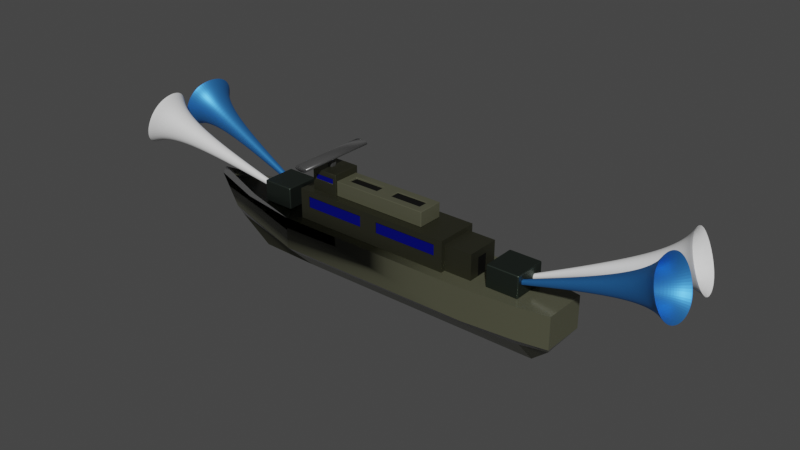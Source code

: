 # Source: barco2x1A.blend  (saved by Blender 3.5.10; exported with 4.5.12 LTS)
import bpy
from mathutils import Matrix  # noqa: F401  (used for matrix-valued properties, if any)

bpy.ops.wm.read_factory_settings(use_empty=True)
scene = bpy.context.scene
scene.name = 'Scene'

# ---- collections
col_collection = bpy.data.collections.new('Collection'); scene.collection.children.link(col_collection)

# ---- materials (node trees are filled in below, after node groups)
mat_ajj_001 = bpy.data.materials.new('AJJ.001')
mat_ajj_001.use_transparent_shadow = False
mat_la_franja = bpy.data.materials.new('la franja')
mat_la_franja.use_transparent_shadow = False
mat_cajas_de_misil = bpy.data.materials.new('cajas de misil')
mat_cajas_de_misil.use_transparent_shadow = False
mat_ajj = bpy.data.materials.new('AJJ')
mat_ajj.use_transparent_shadow = False
mat_celeste = bpy.data.materials.new('CELESTE')
mat_celeste.use_transparent_shadow = False
mat_puerta = bpy.data.materials.new('puerta')
mat_puerta.use_transparent_shadow = False
mat_techo = bpy.data.materials.new('TECHO')
mat_techo.use_transparent_shadow = False
mat_material_001 = bpy.data.materials.new('Material.001')
mat_material_001.use_transparent_shadow = False

# ---- node groups
ng_auto_smooth = bpy.data.node_groups.new('Auto Smooth', 'GeometryNodeTree')
_s = ng_auto_smooth.interface.new_socket(name='Geometry', in_out='OUTPUT', socket_type='NodeSocketGeometry')
_s = ng_auto_smooth.interface.new_socket(name='Geometry', in_out='INPUT', socket_type='NodeSocketGeometry')
_s = ng_auto_smooth.interface.new_socket(name='Angle', in_out='INPUT', socket_type='NodeSocketFloat')
_s.subtype = 'ANGLE'
_s.min_value = 0.0
_s.max_value = 3.142
ng_auto_smooth.is_modifier = True
_N = ng_auto_smooth.nodes; _L = ng_auto_smooth.links
n0 = _N.new('NodeGroupOutput'); n0.name = 'Group Output'; n0.location = (480, -100)
n1 = _N.new('NodeGroupInput'); n1.name = 'Group Input'; n1.location = (-420, -300)
n2 = _N.new('NodeGroupInput'); n2.name = 'Group Input.001'; n2.location = (-60, -100)
n3 = _N.new('GeometryNodeSetShadeSmooth'); n3.name = 'Set Shade Smooth'; n3.location = (120, -100)
n3.domain = 'EDGE'
n4 = _N.new('GeometryNodeSetShadeSmooth'); n4.name = 'Set Shade Smooth.001'; n4.location = (300, -100)
n5 = _N.new('GeometryNodeInputMeshEdgeAngle'); n5.name = 'Edge Angle'; n5.location = (-420, -220)
n6 = _N.new('GeometryNodeInputEdgeSmooth'); n6.name = 'Is Edge Smooth'; n6.location = (-60, -160)
n7 = _N.new('GeometryNodeInputShadeSmooth'); n7.name = 'Is Face Smooth'; n7.location = (-240, -340)
n8 = _N.new('FunctionNodeBooleanMath'); n8.name = 'Boolean Math'; n8.location = (-60, -220)
n9 = _N.new('FunctionNodeCompare'); n9.name = 'Compare'; n9.location = (-240, -180)
n9.operation = 'LESS_EQUAL'
_L.new(n5.outputs[0], n9.inputs[0])
_L.new(n4.outputs[0], n0.inputs[0])
_L.new(n1.outputs[1], n9.inputs[1])
_L.new(n9.outputs[0], n8.inputs[0])
_L.new(n7.outputs[0], n8.inputs[1])
_L.new(n2.outputs[0], n3.inputs[0])
_L.new(n6.outputs[0], n3.inputs[1])
_L.new(n3.outputs[0], n4.inputs[0])
_L.new(n8.outputs[0], n3.inputs[2])
n0.is_active_output = True

# ---- material node trees
mat_ajj_001.use_nodes = True; mat_ajj_001.node_tree.nodes.clear()
_N = mat_ajj_001.node_tree.nodes; _L = mat_ajj_001.node_tree.links
n0 = _N.new('ShaderNodeBsdfPrincipled'); n0.name = 'BSDF Principista'; n0.location = (10, 300)
n0.distribution = 'GGX'
n0.subsurface_method = 'RANDOM_WALK_SKIN'
n0.inputs[0].default_value = (0.1119, 0.113, 0.07441, 1.0)
n0.inputs[1].default_value = 0.3228
n0.inputs[2].default_value = 0.2008
n0.inputs[3].default_value = 1.45
n0.inputs[13].default_value = 0.2205
n0.inputs[27].default_value = (0.0, 0.0, 0.0, 1.0)
n0.inputs[28].default_value = 1.0
n1 = _N.new('ShaderNodeOutputMaterial'); n1.name = 'Material'; n1.location = (300, 300)
_L.new(n0.outputs[0], n1.inputs[0])
n1.is_active_output = True
mat_la_franja.use_nodes = True; mat_la_franja.node_tree.nodes.clear()
_N = mat_la_franja.node_tree.nodes; _L = mat_la_franja.node_tree.links
n0 = _N.new('ShaderNodeBsdfPrincipled'); n0.name = 'BSDF Principista'; n0.location = (10, 300)
n0.distribution = 'GGX'
n0.subsurface_method = 'RANDOM_WALK_SKIN'
n0.inputs[0].default_value = (0.1149, 0.1149, 0.1149, 1.0)
n0.inputs[1].default_value = 0.07874
n0.inputs[2].default_value = 0.2953
n0.inputs[3].default_value = 1.45
n0.inputs[12].default_value = 0.2441
n0.inputs[13].default_value = 0.2717
n0.inputs[18].default_value = 0.5354
n0.inputs[19].default_value = 0.1063
n0.inputs[24].default_value = 0.03307
n0.inputs[27].default_value = (0.0, 0.0, 0.0, 1.0)
n0.inputs[28].default_value = 1.0
n1 = _N.new('ShaderNodeOutputMaterial'); n1.name = 'Material'; n1.location = (300, 300)
_L.new(n0.outputs[0], n1.inputs[0])
n1.is_active_output = True
mat_cajas_de_misil.use_nodes = True; mat_cajas_de_misil.node_tree.nodes.clear()
_N = mat_cajas_de_misil.node_tree.nodes; _L = mat_cajas_de_misil.node_tree.links
n0 = _N.new('ShaderNodeBsdfPrincipled'); n0.name = 'BSDF Principista'; n0.location = (10, 300)
n0.distribution = 'GGX'
n0.subsurface_method = 'RANDOM_WALK_SKIN'
n0.inputs[0].default_value = (0.07628, 0.09798, 0.08175, 1.0)
n0.inputs[1].default_value = 1.0
n0.inputs[3].default_value = 1.45
n0.inputs[13].default_value = 0.5787
n0.inputs[27].default_value = (0.0, 0.0, 0.0, 1.0)
n0.inputs[28].default_value = 1.0
n1 = _N.new('ShaderNodeOutputMaterial'); n1.name = 'Material'; n1.location = (300, 300)
_L.new(n0.outputs[0], n1.inputs[0])
n1.is_active_output = True
mat_ajj.use_nodes = True; mat_ajj.node_tree.nodes.clear()
_N = mat_ajj.node_tree.nodes; _L = mat_ajj.node_tree.links
n0 = _N.new('ShaderNodeBsdfPrincipled'); n0.name = 'BSDF Principista'; n0.location = (10, 300)
n0.distribution = 'GGX'
n0.subsurface_method = 'RANDOM_WALK_SKIN'
n0.inputs[0].default_value = (0.1119, 0.113, 0.07441, 1.0)
n0.inputs[1].default_value = 0.9528
n0.inputs[3].default_value = 1.45
n0.inputs[27].default_value = (0.0, 0.0, 0.0, 1.0)
n0.inputs[28].default_value = 1.0
n1 = _N.new('ShaderNodeOutputMaterial'); n1.name = 'Material'; n1.location = (300, 300)
_L.new(n0.outputs[0], n1.inputs[0])
n1.is_active_output = True
mat_celeste.use_nodes = True; mat_celeste.node_tree.nodes.clear()
_N = mat_celeste.node_tree.nodes; _L = mat_celeste.node_tree.links
n0 = _N.new('ShaderNodeBsdfPrincipled'); n0.name = 'BSDF Principista'; n0.location = (10, 300)
n0.distribution = 'GGX'
n0.subsurface_method = 'RANDOM_WALK_SKIN'
n0.inputs[0].default_value = (0.0002903, 0.002091, 0.1473, 1.0)
n0.inputs[1].default_value = 0.0315
n0.inputs[2].default_value = 0.0
n0.inputs[3].default_value = 1.45
n0.inputs[13].default_value = 0.2717
n0.inputs[27].default_value = (0.0, 0.0, 0.0, 1.0)
n0.inputs[28].default_value = 1.0
n1 = _N.new('ShaderNodeOutputMaterial'); n1.name = 'Material'; n1.location = (300, 300)
_L.new(n0.outputs[0], n1.inputs[0])
n1.is_active_output = True
mat_puerta.use_nodes = True; mat_puerta.node_tree.nodes.clear()
_N = mat_puerta.node_tree.nodes; _L = mat_puerta.node_tree.links
n0 = _N.new('ShaderNodeOutputMaterial'); n0.name = 'Material'; n0.location = (300, 300)
n1 = _N.new('ShaderNodeBsdfPrincipled'); n1.name = 'BSDF Principista'; n1.location = (10, 300)
n1.distribution = 'GGX'
n1.subsurface_method = 'RANDOM_WALK_SKIN'
n1.inputs[0].default_value = (0.009018, 0.008611, 0.007941, 0.8984)
n1.inputs[1].default_value = 0.685
n1.inputs[3].default_value = 1.45
n1.inputs[27].default_value = (0.0, 0.0, 0.0, 1.0)
n1.inputs[28].default_value = 1.0
_L.new(n1.outputs[0], n0.inputs[0])
n0.is_active_output = True
mat_techo.use_nodes = True; mat_techo.node_tree.nodes.clear()
_N = mat_techo.node_tree.nodes; _L = mat_techo.node_tree.links
n0 = _N.new('ShaderNodeBsdfPrincipled'); n0.name = 'BSDF Principista'; n0.location = (10, 300)
n0.distribution = 'GGX'
n0.subsurface_method = 'RANDOM_WALK_SKIN'
n0.inputs[0].default_value = (0.0, 0.0, 0.0, 1.0)
n0.inputs[3].default_value = 1.45
n0.inputs[27].default_value = (0.0, 0.0, 0.0, 1.0)
n0.inputs[28].default_value = 1.0
n1 = _N.new('ShaderNodeOutputMaterial'); n1.name = 'Material'; n1.location = (300, 300)
_L.new(n0.outputs[0], n1.inputs[0])
n1.is_active_output = True
mat_material_001.use_nodes = True; mat_material_001.node_tree.nodes.clear()
_N = mat_material_001.node_tree.nodes; _L = mat_material_001.node_tree.links
n0 = _N.new('ShaderNodeOutputMaterial'); n0.name = 'Material Output'; n0.location = (300, 300)
n1 = _N.new('ShaderNodeBsdfPrincipled'); n1.name = 'Principled BSDF'; n1.location = (10, 300)
n1.distribution = 'GGX'
n1.subsurface_method = 'RANDOM_WALK_SKIN'
n1.inputs[0].default_value = (0.05127, 0.2874, 0.7991, 1.0)
n1.inputs[1].default_value = 0.7825
n1.inputs[3].default_value = 1.45
n1.inputs[27].default_value = (0.0, 0.0, 0.0, 1.0)
n1.inputs[28].default_value = 1.0
_L.new(n1.outputs[0], n0.inputs[0])
n0.is_active_output = True

# ---- world
world_world = bpy.data.worlds.new('World'); scene.world = world_world
world_world.use_nodes = True; world_world.node_tree.nodes.clear()
_N = world_world.node_tree.nodes; _L = world_world.node_tree.links
n0 = _N.new('ShaderNodeOutputWorld'); n0.name = 'World Output'; n0.location = (300, 300)
n1 = _N.new('ShaderNodeBackground'); n1.name = 'Background'; n1.location = (10, 300)
n1.inputs[0].default_value = (0.05088, 0.05088, 0.05088, 1.0)
_L.new(n1.outputs[0], n0.inputs[0])
n0.is_active_output = True
world_world.color = (0.05088, 0.05088, 0.05088)
world_world.use_sun_shadow = False
world_world.sun_shadow_jitter_overblur = 0.0

# ---- meshes
me_cubo = bpy.data.meshes.new('Cubo')
me_cubo.from_pydata([(-2.45, -0.4017, -0.53), (-3.517, -0.4017, 0.5574), (3.407, -0.4017, -0.3251), (3.635, -0.7896, 0.5574), (3.635, -0.01367, 0.5574), (-3.196, -0.4017, 0.0), (3.635, -0.0151, 0.0), (3.635, -0.7882, 0.0), (-1.381, 0.1584, 0.5579), (-1.38, -0.4017, -0.5574), (-1.38, -0.9591, 0.5574), (-1.38, -0.9591, 0.0), (-1.38, 0.1557, 0.0), (2.208, 0.1557, 0.5574), (2.208, -0.4017, -0.5574), (2.208, 0.1557, 0.0), (2.208, -0.9591, 0.5574), (2.208, -0.9591, 0.0), (3.124, 0.07327, 0.5574), (3.124, -0.4017, -0.5574), (3.124, 0.07327, 0.0), (3.124, -0.8766, 0.5574), (3.124, -0.8766, 0.0), (-3.425, -0.4018, 0.7018), (-2.449, -0.7774, 0.5574), (-2.449, -0.02455, 0.5576), (-2.321, -0.7696, 0.6296), (-2.321, -0.02707, 0.6298), (3.585, -0.0992, -0.07073), (3.585, -0.7041, -0.07073), (-3.042, -0.4017, -0.1213), (-1.38, 0.03448, -0.1213), (-1.38, -0.8378, -0.1213), (2.208, -0.8378, -0.1213), (2.208, 0.03448, -0.1213), (3.124, -0.7732, -0.1213), (3.124, -0.03006, -0.1213)], [], [(20, 18, 4, 6), (6, 4, 3, 7), (11, 10, 24, 1, 5), (8, 25, 1, 24, 10), (32, 11, 5, 30), (28, 6, 7, 29), (36, 20, 6, 28), (30, 5, 12, 31), (33, 17, 11, 32), (13, 8, 10, 16), (17, 16, 10, 11), (5, 1, 25, 8, 12), (22, 21, 16, 17), (18, 13, 16, 21), (35, 22, 17, 33), (31, 12, 15, 34), (12, 8, 13, 15), (29, 7, 22, 35), (4, 18, 21, 3), (7, 3, 21, 22), (34, 15, 20, 36), (15, 13, 18, 20), (8, 25, 1, 23, 27), (10, 24, 1, 23, 26), (14, 34, 36, 19), (2, 29, 35, 19), (9, 31, 34, 14), (19, 35, 33, 14), (14, 33, 32, 9), (0, 30, 31, 9), (19, 36, 28, 2), (2, 28, 29), (9, 32, 30, 0)])
me_cubo.polygons.foreach_set('use_smooth', [True] * 33)
me_cubo.polygons.foreach_set('material_index', [0, 0, 0, 0, 1, 1, 1, 1, 1, 0, 0, 0, 0, 0, 1, 1, 0, 1, 0, 0, 1, 0, 1, 1, 0, 0, 0, 0, 0, 0, 0, 0, 0])
_uv = me_cubo.uv_layers.new(name='MapaUV')
_uv.uv.foreach_set('vector', [0.5, 0.4822, 0.625, 0.4822, 0.625, 0.5, 0.5, 0.5, 0.5, 0.5, 0.625, 0.5, 0.625, 0.75, 0.5, 0.75, 0.5, 0.9253, 0.625, 0.9253, 0.625, 0.9627, 0.625, 1.0, 0.5, 1.0, 0.8003, 0.5, 0.8377, 0.625, 0.875, 0.75, 0.8377, 0.75, 0.8003, 0.75, 0.4728, 0.9253, 0.5, 0.9253, 0.5, 1.0, 0.4728, 1.0, 0.4728, 0.5, 0.5, 0.5, 0.5, 0.75, 0.4728, 0.6956, 0.4728, 0.4822, 0.5, 0.4822, 0.5, 0.5, 0.4728, 0.5, 0.4728, 0.25, 0.5, 0.25, 0.5, 0.3247, 0.4728, 0.3247, 0.4728, 0.7999, 0.5, 0.7999, 0.5, 0.9253, 0.4728, 0.9253, 0.6749, 0.5, 0.8003, 0.5, 0.8003, 0.75, 0.6749, 0.75, 0.5, 0.7999, 0.625, 0.7999, 0.625, 0.9253, 0.5, 0.9253, 0.5, 0.25, 0.625, 0.25, 0.625, 0.2873, 0.625, 0.3247, 0.5, 0.3247, 0.5, 0.7678, 0.625, 0.7678, 0.625, 0.7999, 0.5, 0.7999, 0.6428, 0.5, 0.6749, 0.5, 0.6749, 0.75, 0.6428, 0.75, 0.4728, 0.7678, 0.5, 0.7678, 0.5, 0.7999, 0.4728, 0.7999, 0.4728, 0.3247, 0.5, 0.3247, 0.5, 0.4501, 0.4728, 0.4501, 0.5, 0.3247, 0.625, 0.3247, 0.625, 0.4501, 0.5, 0.4501, 0.4728, 0.75, 0.5, 0.75, 0.5, 0.7678, 0.4728, 0.7678, 0.625, 0.5, 0.6428, 0.5, 0.6428, 0.75, 0.625, 0.75, 0.5, 0.75, 0.625, 0.75, 0.625, 0.7678, 0.5, 0.7678, 0.4728, 0.4501, 0.5, 0.4501, 0.5, 0.4822, 0.4728, 0.4822, 0.5, 0.4501, 0.625, 0.4501, 0.625, 0.4822, 0.5, 0.4822, 0.8003, 0.5, 0.8377, 0.625, 0.875, 0.75, 0.875, 0.75, 0.8377, 0.625, 0.625, 0.9253, 0.625, 0.9627, 0.625, 1.0, 0.625, 1.0, 0.625, 0.9627, 0.375, 0.4501, 0.4728, 0.4501, 0.4728, 0.4822, 0.375, 0.4822, 0.375, 0.75, 0.4728, 0.75, 0.4728, 0.7678, 0.375, 0.7678, 0.375, 0.3247, 0.4728, 0.3247, 0.4728, 0.4501, 0.375, 0.4501, 0.375, 0.7678, 0.4728, 0.7678, 0.4728, 0.7999, 0.375, 0.7999, 0.375, 0.7999, 0.4728, 0.7999, 0.4728, 0.9253, 0.375, 0.9253, 0.375, 0.25, 0.4728, 0.25, 0.4728, 0.3247, 0.375, 0.3247, 0.375, 0.4822, 0.4728, 0.4822, 0.4728, 0.5, 0.375, 0.5, 0.375, 0.5, 0.4728, 0.5, 0.4728, 0.6956, 0.375, 0.9253, 0.4728, 0.9253, 0.4728, 1.0, 0.375, 1.0])
me_cubo.materials.append(mat_ajj_001)
me_cubo.materials.append(mat_la_franja)
me_cubo.update()
me_cubo_001 = bpy.data.meshes.new('Cubo.001')
me_cubo_001.from_pydata([(-2.1, -0.7022, 0.5577), (-2.1, -0.7022, 0.9391), (-2.1, -0.09992, 0.5577), (-2.1, -0.09992, 0.9391), (-1.532, -0.7022, 0.5577), (-1.532, -0.7022, 0.9391), (-1.532, -0.09992, 0.5577), (-1.532, -0.09992, 0.9391)], [], [(0, 1, 3, 2), (2, 3, 7, 6), (6, 7, 5, 4), (4, 5, 1, 0), (2, 6, 4, 0), (7, 3, 1, 5)])
me_cubo_001.polygons.foreach_set('use_smooth', [True] * 6)
_uv = me_cubo_001.uv_layers.new(name='MapaUV')
_uv.uv.foreach_set('vector', [0.375, 0.0, 0.625, 0.0, 0.625, 0.25, 0.375, 0.25, 0.375, 0.25, 0.625, 0.25, 0.625, 0.5, 0.375, 0.5, 0.375, 0.5, 0.625, 0.5, 0.625, 0.75, 0.375, 0.75, 0.375, 0.75, 0.625, 0.75, 0.625, 1.0, 0.375, 1.0, 0.125, 0.5, 0.375, 0.5, 0.375, 0.75, 0.125, 0.75, 0.625, 0.5, 0.875, 0.5, 0.875, 0.75, 0.625, 0.75])
me_cubo_001.materials.append(mat_cajas_de_misil)
me_cubo_001.update()
me_cubo_002 = bpy.data.meshes.new('Cubo.002')
me_cubo_002.from_pydata([(1.881, -0.7033, 0.557), (1.881, -0.7033, 1.003), (1.881, -0.1116, 0.557), (1.881, -0.1116, 1.003), (-0.8342, -0.0282, 0.7883), (-0.8342, -0.7867, 0.7883), (-0.8342, -0.7867, 0.9873), (-0.8342, -0.0282, 0.9873), (1.732, -0.0282, 0.9839), (1.732, -0.0282, 0.7887), (1.732, -0.7867, 0.7887), (1.732, -0.7867, 0.9839), (2.363, -0.3354, 0.8627), (2.363, -0.3354, 0.5571), (2.363, -0.4563, 0.5549), (2.363, -0.4795, 0.8627), (2.363, -0.3166, 0.8806), (2.363, -0.3166, 0.5601), (2.363, -0.5216, 0.5601), (2.363, -0.5216, 0.8806), (2.355, -0.3354, 0.8627), (2.355, -0.3354, 0.5571), (2.355, -0.4563, 0.5549), (2.355, -0.4795, 0.8627), (0.2696, -0.0282, 0.7883), (0.2696, -0.0282, 0.9873), (0.2696, -0.7867, 0.7883), (0.2696, -0.7867, 0.9873), (-1.0, -0.7867, 0.5577), (-1.0, -0.7867, 1.088), (0.5841, -0.0282, 0.7887), (-1.0, -0.0282, 0.5577), (0.5841, -0.7867, 0.9839), (-1.0, -0.0282, 1.088), (0.5841, -0.0282, 0.9839), (0.5841, -0.7867, 0.7887), (0.4354, -0.0282, 1.088), (1.881, -0.0282, 1.088), (1.881, -0.0282, 0.5577), (1.881, -0.7867, 1.088), (1.881, -0.7867, 0.5577), (0.4354, -0.7867, 0.5577), (0.4354, -0.0282, 0.5577), (0.4354, -0.7867, 1.088), (0.2696, -0.04625, 0.7883), (-0.8342, -0.04625, 0.7883), (-0.8342, -0.04625, 0.9873), (0.2696, -0.04625, 0.9873), (0.5841, -0.04625, 0.9839), (1.732, -0.04625, 0.9839), (1.732, -0.04625, 0.7887), (0.5841, -0.04625, 0.7887), (-0.8342, -0.7676, 0.7883), (-0.8342, -0.7676, 0.9873), (0.2696, -0.7676, 0.9873), (0.2696, -0.7676, 0.7883), (1.732, -0.7676, 0.9839), (1.732, -0.7676, 0.7887), (0.5841, -0.7676, 0.7887), (0.5841, -0.7676, 0.9839), (2.363, -0.1116, 1.003), (2.363, -0.1116, 0.557), (2.363, -0.7033, 0.557), (2.363, -0.7033, 1.003), (2.353, -0.3166, 0.8806), (2.353, -0.3166, 0.5601), (2.353, -0.5216, 0.5601), (2.353, -0.5216, 0.8806)], [(13, 21), (22, 14), (15, 23), (20, 12)], [(34, 8, 49, 48), (1, 0, 62, 63), (5, 26, 55, 52), (42, 38, 40, 41), (36, 33, 29, 43), (29, 33, 31, 28), (38, 37, 39, 40), (0, 2, 61, 62), (3, 1, 63, 60), (2, 3, 60, 61), (19, 18, 66, 67), (37, 36, 43, 39), (31, 42, 41, 28), (10, 11, 56, 57), (25, 24, 44, 47), (5, 6, 29, 28), (4, 24, 42, 31), (6, 27, 43, 29), (7, 4, 31, 33), (25, 7, 33, 36), (26, 5, 28, 41), (27, 26, 41, 43), (24, 25, 36, 42), (8, 34, 36, 37), (9, 8, 37, 38), (11, 10, 40, 39), (10, 35, 41, 40), (30, 9, 38, 42), (32, 11, 39, 43), (35, 32, 43, 41), (34, 30, 42, 36), (51, 48, 49, 50), (45, 46, 47, 44), (4, 7, 46, 45), (30, 34, 48, 51), (24, 4, 45, 44), (8, 9, 50, 49), (7, 25, 47, 46), (9, 30, 51, 50), (55, 54, 53, 52), (57, 56, 59, 58), (11, 32, 59, 56), (35, 10, 57, 58), (26, 27, 54, 55), (27, 6, 53, 54), (32, 35, 58, 59), (6, 5, 52, 53), (16, 17, 61, 60), (17, 18, 62, 61), (19, 16, 60, 63), (18, 19, 63, 62), (65, 64, 67, 66), (18, 17, 65, 66), (16, 19, 67, 64), (17, 16, 64, 65)])
me_cubo_002.polygons.foreach_set('use_smooth', [True] * 55)
me_cubo_002.polygons.foreach_set('material_index', [0, 0, 0, 0, 0, 0, 0, 0, 0, 0, 0, 0, 0, 0, 0, 0, 0, 0, 0, 0, 0, 0, 0, 0, 0, 0, 0, 0, 0, 0, 0, 1, 1, 0, 0, 0, 0, 0, 0, 1, 1, 0, 0, 0, 0, 0, 0, 0, 0, 0, 0, 2, 0, 0, 0])
_uv = me_cubo_002.uv_layers.new(name='MapaUV')
_uv.uv.foreach_set('vector', [0.555, 0.3875, 0.555, 0.4871, 0.555, 0.4871, 0.555, 0.3875, 0.6025, 0.7342, 0.3975, 0.7342, 0.3975, 0.7342, 0.6025, 0.7342, 0.4531, 0.9856, 0.4531, 0.8898, 0.4531, 0.8898, 0.4531, 0.9856, 0.2496, 0.5, 0.375, 0.5, 0.375, 0.75, 0.2496, 0.75, 0.7504, 0.5, 0.875, 0.5, 0.875, 0.75, 0.7504, 0.75, 0.625, 0.0, 0.625, 0.25, 0.375, 0.25, 0.375, 0.0, 0.375, 0.5, 0.625, 0.5, 0.625, 0.75, 0.375, 0.75, 0.3975, 0.7342, 0.3975, 0.5158, 0.3975, 0.5158, 0.3975, 0.7342, 0.6025, 0.5158, 0.6025, 0.7342, 0.6025, 0.7342, 0.6025, 0.5158, 0.3975, 0.5158, 0.6025, 0.5158, 0.6025, 0.5158, 0.3975, 0.5158, 0.5578, 0.6983, 0.4422, 0.6983, 0.4422, 0.6983, 0.5578, 0.6983, 0.625, 0.5, 0.7504, 0.5, 0.7504, 0.75, 0.625, 0.75, 0.125, 0.5, 0.2496, 0.5, 0.2496, 0.75, 0.125, 0.75, 0.445, 0.7629, 0.555, 0.7629, 0.555, 0.7629, 0.445, 0.7629, 0.5469, 0.3602, 0.4531, 0.3602, 0.4531, 0.3602, 0.5469, 0.3602, 0.4531, 0.9856, 0.5469, 0.9856, 0.625, 1.0, 0.375, 1.0, 0.4531, 0.2644, 0.4531, 0.3602, 0.375, 0.3746, 0.375, 0.25, 0.5469, 0.9856, 0.5469, 0.8898, 0.625, 0.8754, 0.625, 1.0, 0.5469, 0.2644, 0.4531, 0.2644, 0.375, 0.25, 0.625, 0.25, 0.5469, 0.3602, 0.5469, 0.2644, 0.625, 0.25, 0.625, 0.3746, 0.4531, 0.8898, 0.4531, 0.9856, 0.375, 1.0, 0.375, 0.8754, 0.5469, 0.8898, 0.4531, 0.8898, 0.375, 0.8754, 0.625, 0.8754, 0.4531, 0.3602, 0.5469, 0.3602, 0.625, 0.3746, 0.375, 0.3746, 0.555, 0.4871, 0.555, 0.3875, 0.625, 0.3746, 0.625, 0.5, 0.445, 0.4871, 0.555, 0.4871, 0.625, 0.5, 0.375, 0.5, 0.555, 0.7629, 0.445, 0.7629, 0.375, 0.75, 0.625, 0.75, 0.445, 0.7629, 0.445, 0.8625, 0.375, 0.8754, 0.375, 0.75, 0.445, 0.3875, 0.445, 0.4871, 0.375, 0.5, 0.375, 0.3746, 0.555, 0.8625, 0.555, 0.7629, 0.625, 0.75, 0.625, 0.8754, 0.445, 0.8625, 0.555, 0.8625, 0.625, 0.8754, 0.375, 0.8754, 0.555, 0.3875, 0.445, 0.3875, 0.375, 0.3746, 0.625, 0.3746, 0.445, 0.3875, 0.555, 0.3875, 0.555, 0.4871, 0.445, 0.4871, 0.4531, 0.2644, 0.5469, 0.2644, 0.5469, 0.3602, 0.4531, 0.3602, 0.4531, 0.2644, 0.5469, 0.2644, 0.5469, 0.2644, 0.4531, 0.2644, 0.445, 0.3875, 0.555, 0.3875, 0.555, 0.3875, 0.445, 0.3875, 0.4531, 0.3602, 0.4531, 0.2644, 0.4531, 0.2644, 0.4531, 0.3602, 0.555, 0.4871, 0.445, 0.4871, 0.445, 0.4871, 0.555, 0.4871, 0.5469, 0.2644, 0.5469, 0.3602, 0.5469, 0.3602, 0.5469, 0.2644, 0.445, 0.4871, 0.445, 0.3875, 0.445, 0.3875, 0.445, 0.4871, 0.4531, 0.8898, 0.5469, 0.8898, 0.5469, 0.9856, 0.4531, 0.9856, 0.445, 0.7629, 0.555, 0.7629, 0.555, 0.8625, 0.445, 0.8625, 0.555, 0.7629, 0.555, 0.8625, 0.555, 0.8625, 0.555, 0.7629, 0.445, 0.8625, 0.445, 0.7629, 0.445, 0.7629, 0.445, 0.8625, 0.4531, 0.8898, 0.5469, 0.8898, 0.5469, 0.8898, 0.4531, 0.8898, 0.5469, 0.8898, 0.5469, 0.9856, 0.5469, 0.9856, 0.5469, 0.8898, 0.555, 0.8625, 0.445, 0.8625, 0.445, 0.8625, 0.555, 0.8625, 0.5469, 0.9856, 0.4531, 0.9856, 0.4531, 0.9856, 0.5469, 0.9856, 0.5578, 0.5517, 0.4422, 0.5517, 0.3975, 0.5158, 0.6025, 0.5158, 0.4422, 0.5517, 0.4422, 0.6983, 0.3975, 0.7342, 0.3975, 0.5158, 0.5578, 0.6983, 0.5578, 0.5517, 0.6025, 0.5158, 0.6025, 0.7342, 0.4422, 0.6983, 0.5578, 0.6983, 0.6025, 0.7342, 0.3975, 0.7342, 0.4422, 0.5517, 0.5578, 0.5517, 0.5578, 0.6983, 0.4422, 0.6983, 0.4422, 0.6983, 0.4422, 0.5517, 0.4422, 0.5517, 0.4422, 0.6983, 0.5578, 0.5517, 0.5578, 0.6983, 0.5578, 0.6983, 0.5578, 0.5517, 0.4422, 0.5517, 0.5578, 0.5517, 0.5578, 0.5517, 0.4422, 0.5517])
me_cubo_002.materials.append(mat_ajj)
me_cubo_002.materials.append(mat_celeste)
me_cubo_002.materials.append(mat_puerta)
me_cubo_002.update()
me_cubo_004 = bpy.data.meshes.new('Cubo.004')
me_cubo_004.from_pydata([(-2.1, -0.7022, 0.5577), (-2.1, -0.7022, 0.9391), (-2.1, -0.09992, 0.5577), (-2.1, -0.09992, 0.9391), (-1.532, -0.7022, 0.5577), (-1.532, -0.7022, 0.9391), (-1.532, -0.09992, 0.5577), (-1.532, -0.09992, 0.9391)], [], [(0, 1, 3, 2), (2, 3, 7, 6), (6, 7, 5, 4), (4, 5, 1, 0), (2, 6, 4, 0), (7, 3, 1, 5)])
me_cubo_004.polygons.foreach_set('use_smooth', [True] * 6)
me_cubo_004.polygons.foreach_set('material_index', [1, 1, 1, 1, 1, 1])
_uv = me_cubo_004.uv_layers.new(name='MapaUV')
_uv.uv.foreach_set('vector', [0.375, 0.0, 0.625, 0.0, 0.625, 0.25, 0.375, 0.25, 0.375, 0.25, 0.625, 0.25, 0.625, 0.5, 0.375, 0.5, 0.375, 0.5, 0.625, 0.5, 0.625, 0.75, 0.375, 0.75, 0.375, 0.75, 0.625, 0.75, 0.625, 1.0, 0.375, 1.0, 0.125, 0.5, 0.375, 0.5, 0.375, 0.75, 0.125, 0.75, 0.625, 0.5, 0.875, 0.5, 0.875, 0.75, 0.625, 0.75])
me_cubo_004.materials.append(mat_techo)
me_cubo_004.materials.append(mat_cajas_de_misil)
me_cubo_004.update()
me_cubo_006 = bpy.data.meshes.new('Cubo.006')
me_cubo_006.from_pydata([(-2.011, -0.5788, 0.7316), (-2.011, -0.5788, 0.838), (-2.011, -0.2233, 0.7316), (-2.011, -0.2233, 0.838), (-1.592, -0.6564, 0.7383), (-1.592, -0.6564, 0.8245), (-1.603, -0.1458, 0.7439), (-1.603, -0.1458, 0.8298), (-2.011, -0.2287, 0.7414), (-2.011, -0.5734, 0.7414), (-2.011, -0.5734, 0.8271), (-2.011, -0.2287, 0.8271), (-1.989, -0.2233, 0.7316), (-1.989, -0.5788, 0.7316), (-1.989, -0.5788, 0.838), (-1.989, -0.2233, 0.838), (-1.936, -0.1458, 0.7439), (-1.948, -0.6564, 0.7383), (-1.948, -0.6564, 0.8245), (-1.936, -0.1458, 0.8298), (-2.002, -0.2287, 0.7414), (-2.002, -0.5734, 0.7414), (-2.002, -0.5734, 0.8271), (-2.002, -0.2287, 0.8271), (-2.011, -0.6564, 0.5416), (-2.011, -0.6564, 0.91), (-1.529, -0.6564, 0.91), (-1.529, -0.6564, 0.5416), (-2.011, -0.1458, 0.91), (-2.011, -0.1458, 0.5416), (-1.529, -0.1458, 0.5416), (-1.529, -0.1458, 0.91), (-1.936, -0.158, 0.8298), (-1.936, -0.158, 0.7439), (-1.603, -0.158, 0.7439), (-1.603, -0.158, 0.8298), (-1.948, -0.6492, 0.7383), (-1.948, -0.6492, 0.8245), (-1.592, -0.6492, 0.8245), (-1.592, -0.6492, 0.7383)], [(2, 12), (15, 3), (1, 14), (13, 0)], [(7, 6, 34, 35), (30, 31, 26, 27), (17, 4, 39, 36), (29, 30, 27, 24), (31, 28, 25, 26), (11, 8, 20, 23), (13, 14, 15, 12), (9, 8, 29, 24), (10, 9, 24, 25), (11, 10, 25, 28), (8, 11, 28, 29), (20, 21, 22, 23), (9, 10, 22, 21), (10, 11, 23, 22), (8, 9, 21, 20), (17, 18, 25, 24), (5, 4, 27, 26), (4, 17, 24, 27), (18, 5, 26, 25), (19, 16, 29, 28), (16, 6, 30, 29), (7, 19, 28, 31), (6, 7, 31, 30), (33, 32, 35, 34), (6, 16, 33, 34), (19, 7, 35, 32), (16, 19, 32, 33), (39, 38, 37, 36), (18, 17, 36, 37), (5, 18, 37, 38), (4, 5, 38, 39)])
me_cubo_006.polygons.foreach_set('use_smooth', [True] * 31)
me_cubo_006.polygons.foreach_set('material_index', [0, 0, 0, 0, 0, 0, 0, 0, 0, 0, 0, 1, 0, 0, 0, 0, 0, 0, 0, 0, 0, 0, 0, 1, 0, 0, 0, 1, 0, 0, 0])
_uv = me_cubo_006.uv_layers.new(name='MapaUV')
_uv.uv.foreach_set('vector', [0.5382, 0.4336, 0.4618, 0.4336, 0.4618, 0.4336, 0.5382, 0.4336, 0.375, 0.5, 0.625, 0.5, 0.625, 0.75, 0.375, 0.75, 0.4376, 0.9521, 0.4376, 0.7979, 0.4376, 0.7979, 0.4376, 0.9521, 0.125, 0.5, 0.375, 0.5, 0.375, 0.75, 0.125, 0.75, 0.625, 0.5, 0.875, 0.5, 0.875, 0.75, 0.625, 0.75, 0.5973, 0.3433, 0.4433, 0.3598, 0.4433, 0.3598, 0.5973, 0.3433, 0.4542, 0.05716, 0.5458, 0.05716, 0.5458, 0.1928, 0.4542, 0.1928, 0.4755, 0.834, 0.4433, 0.3598, 0.375, 0.25, 0.375, 1.0, 0.7339, 0.713, 0.4755, 0.834, 0.375, 1.0, 0.875, 0.75, 0.5973, 0.3433, 0.7339, 0.713, 0.875, 0.75, 0.625, 0.25, 0.4433, 0.3598, 0.5973, 0.3433, 0.625, 0.25, 0.375, 0.25, 0.4433, 0.3598, 0.4755, 0.834, 0.7339, 0.713, 0.5973, 0.3433, 0.4755, 0.834, 0.7339, 0.713, 0.7339, 0.713, 0.4755, 0.834, 0.7339, 0.713, 0.5973, 0.3433, 0.5973, 0.3433, 0.7339, 0.713, 0.4433, 0.3598, 0.4755, 0.834, 0.4755, 0.834, 0.4433, 0.3598, 0.4376, 0.9521, 0.5624, 0.9521, 0.625, 1.0, 0.375, 1.0, 0.5624, 0.7979, 0.4376, 0.7979, 0.375, 0.75, 0.625, 0.75, 0.4376, 0.7979, 0.4376, 0.9521, 0.375, 1.0, 0.375, 0.75, 0.5624, 0.9521, 0.5624, 0.7979, 0.625, 0.75, 0.625, 1.0, 0.5382, 0.3164, 0.4618, 0.3164, 0.375, 0.25, 0.625, 0.25, 0.4618, 0.3164, 0.4618, 0.4336, 0.375, 0.5, 0.375, 0.25, 0.5382, 0.4336, 0.5382, 0.3164, 0.625, 0.25, 0.625, 0.5, 0.4618, 0.4336, 0.5382, 0.4336, 0.625, 0.5, 0.375, 0.5, 0.4618, 0.3164, 0.5382, 0.3164, 0.5382, 0.4336, 0.4618, 0.4336, 0.4618, 0.4336, 0.4618, 0.3164, 0.4618, 0.3164, 0.4618, 0.4336, 0.5382, 0.3164, 0.5382, 0.4336, 0.5382, 0.4336, 0.5382, 0.3164, 0.4618, 0.3164, 0.5382, 0.3164, 0.5382, 0.3164, 0.4618, 0.3164, 0.4376, 0.7979, 0.5624, 0.7979, 0.5624, 0.9521, 0.4376, 0.9521, 0.5624, 0.9521, 0.4376, 0.9521, 0.4376, 0.9521, 0.5624, 0.9521, 0.5624, 0.7979, 0.5624, 0.9521, 0.5624, 0.9521, 0.5624, 0.7979, 0.4376, 0.7979, 0.5624, 0.7979, 0.5624, 0.7979, 0.4376, 0.7979])
me_cubo_006.materials.append(mat_ajj)
me_cubo_006.materials.append(mat_celeste)
me_cubo_006.update()
me_cubo_007 = bpy.data.meshes.new('Cubo.007')
me_cubo_007.from_pydata([(-2.294, -0.6289, 0.5417), (-2.154, -0.489, 0.7976), (-2.294, -0.1733, 0.5417), (-2.154, -0.3131, 0.7976), (-0.5815, -0.6289, 0.5417), (-0.7214, -0.4889, 0.7976), (-0.5815, -0.1733, 0.5417), (-0.7214, -0.3132, 0.7976), (-1.437, -0.1733, 0.5417), (-1.577, -0.3131, 0.7976), (-1.437, -0.6289, 0.5417), (-1.577, -0.489, 0.7976), (-2.294, -0.6289, 0.7976), (-2.294, -0.1733, 0.7976), (-1.297, -0.4889, 0.7976), (-1.297, -0.3132, 0.7976), (-1.437, -0.1733, 0.7976), (-0.5815, -0.1733, 0.7976), (-0.5815, -0.6289, 0.7976), (-1.437, -0.6289, 0.7976), (-1.297, -0.3132, 0.7812), (-0.7214, -0.3132, 0.7812), (-0.7214, -0.4889, 0.7812), (-1.297, -0.4889, 0.7812), (-2.154, -0.489, 0.7688), (-2.154, -0.3131, 0.7688), (-1.577, -0.489, 0.7688), (-1.577, -0.3131, 0.7688)], [], [(0, 12, 13, 2), (8, 16, 17, 6), (6, 17, 18, 4), (10, 19, 12, 0), (8, 6, 4, 10), (9, 3, 25, 27), (15, 14, 23, 20), (2, 8, 10, 0), (4, 18, 19, 10), (2, 13, 16, 8), (1, 3, 13, 12), (11, 1, 12, 19), (3, 9, 16, 13), (9, 11, 19, 16), (15, 7, 17, 16), (7, 5, 18, 17), (5, 14, 19, 18), (14, 15, 16, 19), (21, 20, 23, 22), (5, 7, 21, 22), (14, 5, 22, 23), (7, 15, 20, 21), (27, 25, 24, 26), (3, 1, 24, 25), (11, 9, 27, 26), (1, 11, 26, 24)])
me_cubo_007.polygons.foreach_set('use_smooth', [True] * 26)
me_cubo_007.polygons.foreach_set('material_index', [0, 0, 0, 0, 0, 0, 0, 0, 0, 0, 0, 0, 0, 0, 0, 0, 0, 0, 2, 0, 0, 0, 2, 0, 0, 0])
_uv = me_cubo_007.uv_layers.new(name='MapaUV')
_uv.uv.foreach_set('vector', [0.375, 0.0, 0.625, 0.0, 0.625, 0.25, 0.375, 0.25, 0.375, 0.3751, 0.625, 0.3751, 0.625, 0.5, 0.375, 0.5, 0.375, 0.5, 0.625, 0.5, 0.625, 0.75, 0.375, 0.75, 0.375, 0.8749, 0.625, 0.8749, 0.625, 1.0, 0.375, 1.0, 0.2501, 0.5, 0.375, 0.5, 0.375, 0.75, 0.2501, 0.75, 0.7703, 0.5767, 0.8546, 0.5767, 0.8546, 0.5767, 0.7703, 0.5767, 0.7294, 0.5768, 0.7294, 0.6732, 0.7294, 0.6732, 0.7294, 0.5768, 0.125, 0.5, 0.2501, 0.5, 0.2501, 0.75, 0.125, 0.75, 0.375, 0.75, 0.625, 0.75, 0.625, 0.8749, 0.375, 0.8749, 0.375, 0.25, 0.625, 0.25, 0.625, 0.3751, 0.375, 0.3751, 0.8546, 0.6733, 0.8546, 0.5767, 0.875, 0.5, 0.875, 0.75, 0.7703, 0.6733, 0.8546, 0.6733, 0.875, 0.75, 0.7499, 0.75, 0.8546, 0.5767, 0.7703, 0.5767, 0.7499, 0.5, 0.875, 0.5, 0.7703, 0.5767, 0.7703, 0.6733, 0.7499, 0.75, 0.7499, 0.5, 0.7294, 0.5768, 0.6454, 0.5768, 0.625, 0.5, 0.7499, 0.5, 0.6454, 0.5768, 0.6454, 0.6732, 0.625, 0.75, 0.625, 0.5, 0.6454, 0.6732, 0.7294, 0.6732, 0.7499, 0.75, 0.625, 0.75, 0.7294, 0.6732, 0.7294, 0.5768, 0.7499, 0.5, 0.7499, 0.75, 0.6454, 0.5768, 0.7294, 0.5768, 0.7294, 0.6732, 0.6454, 0.6732, 0.6454, 0.6732, 0.6454, 0.5768, 0.6454, 0.5768, 0.6454, 0.6732, 0.7294, 0.6732, 0.6454, 0.6732, 0.6454, 0.6732, 0.7294, 0.6732, 0.6454, 0.5768, 0.7294, 0.5768, 0.7294, 0.5768, 0.6454, 0.5768, 0.7703, 0.5767, 0.8546, 0.5767, 0.8546, 0.6733, 0.7703, 0.6733, 0.8546, 0.5767, 0.8546, 0.6733, 0.8546, 0.6733, 0.8546, 0.5767, 0.7703, 0.6733, 0.7703, 0.5767, 0.7703, 0.5767, 0.7703, 0.6733, 0.8546, 0.6733, 0.7703, 0.6733, 0.7703, 0.6733, 0.8546, 0.6733])
me_cubo_007.materials.append(mat_ajj_001)
me_cubo_007.materials.append(mat_celeste)
me_cubo_007.materials.append(mat_techo)
me_cubo_007.update()
me_cubo_008 = bpy.data.meshes.new('Cubo.008')
me_cubo_008.from_pydata([(-0.2356, -0.5636, -1.125), (-0.2385, -0.6886, 1.0), (-0.2356, 0.5636, -1.125), (-0.2385, 0.6886, 1.0), (1.101, -0.5636, -1.136), (1.139, -0.6886, 1.0), (1.101, 0.5636, -1.136), (1.139, 0.6886, 1.0), (-0.3831, -0.8332, -3.182e-07), (-0.3831, 0.8332, -3.182e-07), (1.283, 0.8332, -3.182e-07), (1.283, -0.8332, -3.182e-07), (0.4727, 0.5636, -1.068), (0.4727, -0.5636, -1.068)], [], [(8, 1, 3, 9), (9, 3, 7, 10), (10, 7, 5, 11), (11, 5, 1, 8), (2, 12, 6, 4, 13, 0), (7, 3, 1, 5), (4, 11, 8, 0, 13), (6, 10, 11, 4), (2, 9, 10, 6, 12), (0, 8, 9, 2)])
me_cubo_008.polygons.foreach_set('use_smooth', [True] * 10)
_uv = me_cubo_008.uv_layers.new(name='MapaUV')
_uv.uv.foreach_set('vector', [0.5, 0.0, 0.625, 0.0, 0.625, 0.25, 0.5, 0.25, 0.5, 0.25, 0.625, 0.25, 0.625, 0.5, 0.5, 0.5, 0.5, 0.5, 0.625, 0.5, 0.625, 0.75, 0.5, 0.75, 0.5, 0.75, 0.625, 0.75, 0.625, 1.0, 0.5, 1.0, 0.125, 0.5, 0.25, 0.5, 0.375, 0.5, 0.375, 0.75, 0.25, 0.75, 0.125, 0.75, 0.625, 0.5, 0.875, 0.5, 0.875, 0.75, 0.625, 0.75, 0.375, 0.75, 0.5, 0.75, 0.5, 1.0, 0.375, 1.0, 0.375, 0.875, 0.375, 0.5, 0.5, 0.5, 0.5, 0.75, 0.375, 0.75, 0.375, 0.25, 0.5, 0.25, 0.5, 0.5, 0.375, 0.5, 0.375, 0.375, 0.375, 0.0, 0.5, 0.0, 0.5, 0.25, 0.375, 0.25])
me_cubo_008.materials.append(mat_la_franja)
me_cubo_008.update()
me_cilindro = bpy.data.meshes.new('Cilindro')
me_cilindro.from_pydata([(-0.08223, 1.051, -6.804), (0.009002, 1.0, 0.9999), (-0.02634, 1.031, -6.802), (0.05848, 0.9808, 1.002), (0.0274, 0.9745, -6.801), (0.1061, 0.9239, 1.003), (0.07692, 0.8821, -6.799), (0.1499, 0.8315, 1.005), (0.1203, 0.7577, -6.798), (0.1883, 0.7071, 1.007), (0.156, 0.6062, -6.797), (0.2199, 0.5556, 1.008), (0.1824, 0.4333, -6.796), (0.2433, 0.3827, 1.009), (0.1987, 0.2457, -6.795), (0.2578, 0.1951, 1.009), (0.2042, 0.05064, -6.795), (0.2626, -3.729e-09, 1.009), (0.1987, -0.1444, -6.795), (0.2578, -0.1951, 1.009), (0.1824, -0.332, -6.796), (0.2433, -0.3827, 1.009), (0.156, -0.5049, -6.797), (0.2199, -0.5556, 1.008), (0.1203, -0.6565, -6.798), (0.1883, -0.7071, 1.007), (0.07692, -0.7808, -6.799), (0.1499, -0.8315, 1.005), (0.0274, -0.8732, -6.801), (0.1061, -0.9239, 1.003), (-0.02634, -0.9301, -6.802), (0.05848, -0.9808, 1.002), (-0.08223, -0.9494, -6.804), (0.009002, -1.0, 0.9999), (-0.1381, -0.9301, -6.806), (-0.04048, -0.9808, 0.998), (-0.1919, -0.8732, -6.808), (-0.08806, -0.9239, 0.9963), (-0.2414, -0.7808, -6.809), (-0.1319, -0.8315, 0.9947), (-0.2848, -0.6565, -6.811), (-0.1703, -0.7071, 0.9932), (-0.3204, -0.5049, -6.812), (-0.2019, -0.5556, 0.9921), (-0.3469, -0.332, -6.813), (-0.2253, -0.3827, 0.9912), (-0.3632, -0.1444, -6.813), (-0.2398, -0.1951, 0.9907), (-0.3687, 0.05064, -6.813), (-0.2446, -3.721e-09, 0.9905), (-0.3632, 0.2457, -6.813), (-0.2398, 0.1951, 0.9907), (-0.3469, 0.4333, -6.813), (-0.2253, 0.3827, 0.9912), (-0.3204, 0.6062, -6.812), (-0.2019, 0.5556, 0.9921), (-0.2848, 0.7577, -6.811), (-0.1703, 0.7071, 0.9932), (-0.2414, 0.8821, -6.809), (-0.1319, 0.8315, 0.9947), (-0.1919, 0.9745, -6.808), (-0.08806, 0.9239, 0.9963), (-0.1381, 1.031, -6.806), (-0.04048, 0.9808, 0.998)], [], [(0, 1, 3, 2), (2, 3, 5, 4), (4, 5, 7, 6), (6, 7, 9, 8), (8, 9, 11, 10), (10, 11, 13, 12), (12, 13, 15, 14), (14, 15, 17, 16), (16, 17, 19, 18), (18, 19, 21, 20), (20, 21, 23, 22), (22, 23, 25, 24), (24, 25, 27, 26), (26, 27, 29, 28), (28, 29, 31, 30), (30, 31, 33, 32), (32, 33, 35, 34), (34, 35, 37, 36), (36, 37, 39, 38), (38, 39, 41, 40), (40, 41, 43, 42), (42, 43, 45, 44), (44, 45, 47, 46), (46, 47, 49, 48), (48, 49, 51, 50), (50, 51, 53, 52), (52, 53, 55, 54), (54, 55, 57, 56), (56, 57, 59, 58), (58, 59, 61, 60), (3, 1, 63, 61, 59, 57, 55, 53, 51, 49, 47, 45, 43, 41, 39, 37, 35, 33, 31, 29, 27, 25, 23, 21, 19, 17, 15, 13, 11, 9, 7, 5), (60, 61, 63, 62), (62, 63, 1, 0), (0, 2, 4, 6, 8, 10, 12, 14, 16, 18, 20, 22, 24, 26, 28, 30, 32, 34, 36, 38, 40, 42, 44, 46, 48, 50, 52, 54, 56, 58, 60, 62)])
me_cilindro.polygons.foreach_set('use_smooth', [True] * 34)
_uv = me_cilindro.uv_layers.new(name='MapaUV')
_uv.uv.foreach_set('vector', [1.0, 0.5, 1.0, 1.0, 0.9688, 1.0, 0.9688, 0.5, 0.9688, 0.5, 0.9688, 1.0, 0.9375, 1.0, 0.9375, 0.5, 0.9375, 0.5, 0.9375, 1.0, 0.9062, 1.0, 0.9062, 0.5, 0.9062, 0.5, 0.9062, 1.0, 0.875, 1.0, 0.875, 0.5, 0.875, 0.5, 0.875, 1.0, 0.8438, 1.0, 0.8438, 0.5, 0.8438, 0.5, 0.8438, 1.0, 0.8125, 1.0, 0.8125, 0.5, 0.8125, 0.5, 0.8125, 1.0, 0.7812, 1.0, 0.7812, 0.5, 0.7812, 0.5, 0.7812, 1.0, 0.75, 1.0, 0.75, 0.5, 0.75, 0.5, 0.75, 1.0, 0.7188, 1.0, 0.7188, 0.5, 0.7188, 0.5, 0.7188, 1.0, 0.6875, 1.0, 0.6875, 0.5, 0.6875, 0.5, 0.6875, 1.0, 0.6562, 1.0, 0.6562, 0.5, 0.6562, 0.5, 0.6562, 1.0, 0.625, 1.0, 0.625, 0.5, 0.625, 0.5, 0.625, 1.0, 0.5938, 1.0, 0.5938, 0.5, 0.5938, 0.5, 0.5938, 1.0, 0.5625, 1.0, 0.5625, 0.5, 0.5625, 0.5, 0.5625, 1.0, 0.5312, 1.0, 0.5312, 0.5, 0.5312, 0.5, 0.5312, 1.0, 0.5, 1.0, 0.5, 0.5, 0.5, 0.5, 0.5, 1.0, 0.4688, 1.0, 0.4688, 0.5, 0.4688, 0.5, 0.4688, 1.0, 0.4375, 1.0, 0.4375, 0.5, 0.4375, 0.5, 0.4375, 1.0, 0.4062, 1.0, 0.4062, 0.5, 0.4062, 0.5, 0.4062, 1.0, 0.375, 1.0, 0.375, 0.5, 0.375, 0.5, 0.375, 1.0, 0.3438, 1.0, 0.3438, 0.5, 0.3438, 0.5, 0.3438, 1.0, 0.3125, 1.0, 0.3125, 0.5, 0.3125, 0.5, 0.3125, 1.0, 0.2812, 1.0, 0.2812, 0.5, 0.2812, 0.5, 0.2812, 1.0, 0.25, 1.0, 0.25, 0.5, 0.25, 0.5, 0.25, 1.0, 0.2188, 1.0, 0.2188, 0.5, 0.2188, 0.5, 0.2188, 1.0, 0.1875, 1.0, 0.1875, 0.5, 0.1875, 0.5, 0.1875, 1.0, 0.1562, 1.0, 0.1562, 0.5, 0.1562, 0.5, 0.1562, 1.0, 0.125, 1.0, 0.125, 0.5, 0.125, 0.5, 0.125, 1.0, 0.09375, 1.0, 0.09375, 0.5, 0.09375, 0.5, 0.09375, 1.0, 0.0625, 1.0, 0.0625, 0.5, 0.2968, 0.4854, 0.25, 0.49, 0.2032, 0.4854, 0.1582, 0.4717, 0.1167, 0.4496, 0.08029, 0.4197, 0.05045, 0.3833, 0.02827, 0.3418, 0.01461, 0.2968, 0.01, 0.25, 0.01461, 0.2032, 0.02827, 0.1582, 0.05045, 0.1167, 0.08029, 0.08029, 0.1167, 0.05045, 0.1582, 0.02827, 0.2032, 0.01461, 0.25, 0.01, 0.2968, 0.01461, 0.3418, 0.02827, 0.3833, 0.05045, 0.4197, 0.08029, 0.4496, 0.1167, 0.4717, 0.1582, 0.4854, 0.2032, 0.49, 0.25, 0.4854, 0.2968, 0.4717, 0.3418, 0.4496, 0.3833, 0.4197, 0.4197, 0.3833, 0.4496, 0.3418, 0.4717, 0.0625, 0.5, 0.0625, 1.0, 0.03125, 1.0, 0.03125, 0.5, 0.03125, 0.5, 0.03125, 1.0, 0.0, 1.0, 0.0, 0.5, 0.75, 0.49, 0.7968, 0.4854, 0.8418, 0.4717, 0.8833, 0.4496, 0.9197, 0.4197, 0.9496, 0.3833, 0.9717, 0.3418, 0.9854, 0.2968, 0.99, 0.25, 0.9854, 0.2032, 0.9717, 0.1582, 0.9496, 0.1167, 0.9197, 0.08029, 0.8833, 0.05045, 0.8418, 0.02827, 0.7968, 0.01461, 0.75, 0.01, 0.7032, 0.01461, 0.6582, 0.02827, 0.6167, 0.05045, 0.5803, 0.08029, 0.5504, 0.1167, 0.5283, 0.1582, 0.5146, 0.2032, 0.51, 0.25, 0.5146, 0.2968, 0.5283, 0.3418, 0.5504, 0.3833, 0.5803, 0.4197, 0.6167, 0.4496, 0.6582, 0.4717, 0.7032, 0.4854])
me_cilindro.materials.append(mat_la_franja)
me_cilindro.update()
me_cilindro_001 = bpy.data.meshes.new('Cilindro.001')
me_cilindro_001.from_pydata([(0.0, 1.0, -0.2874), (0.0, 1.0, 0.6379), (0.1951, 0.9808, -0.2874), (0.1951, 0.9808, 0.6379), (0.3827, 0.9239, -0.2874), (0.3827, 0.9239, 0.6379), (0.5556, 0.8315, -0.2874), (0.5556, 0.8315, 0.6379), (0.7071, 0.7071, -0.2874), (0.7071, 0.7071, 0.6379), (0.8315, 0.5556, -0.2874), (0.8315, 0.5556, 0.6379), (0.9239, 0.3827, -0.2874), (0.9239, 0.3827, 0.6379), (0.9808, 0.1951, -0.2874), (0.9808, 0.1951, 0.6379), (1.0, 0.0, -0.2874), (1.0, 0.0, 0.6379), (0.9808, -0.1951, -0.2874), (0.9808, -0.1951, 0.6379), (0.9239, -0.3827, -0.2874), (0.9239, -0.3827, 0.6379), (0.8315, -0.5556, -0.2874), (0.8315, -0.5556, 0.6379), (0.7071, -0.7071, -0.2874), (0.7071, -0.7071, 0.6379), (0.5556, -0.8315, -0.2874), (0.5556, -0.8315, 0.6379), (0.3827, -0.9239, -0.2874), (0.3827, -0.9239, 0.6379), (0.1951, -0.9808, -0.2874), (0.1951, -0.9808, 0.6379), (0.0, -1.0, -0.2874), (0.0, -1.0, 0.6379), (-0.1951, -0.9808, -0.2874), (-0.1951, -0.9808, 0.6379), (-0.3827, -0.9239, -0.2874), (-0.3827, -0.9239, 0.6379), (-0.5556, -0.8315, -0.2874), (-0.5556, -0.8315, 0.6379), (-0.7071, -0.7071, -0.2874), (-0.7071, -0.7071, 0.6379), (-0.8315, -0.5556, -0.2874), (-0.8315, -0.5556, 0.6379), (-0.9239, -0.3827, -0.2874), (-0.9239, -0.3827, 0.6379), (-0.9808, -0.1951, -0.2874), (-0.9808, -0.1951, 0.6379), (-1.0, 0.0, -0.2874), (-1.0, 0.0, 0.6379), (-0.9808, 0.1951, -0.2874), (-0.9808, 0.1951, 0.6379), (-0.9239, 0.3827, -0.2874), (-0.9239, 0.3827, 0.6379), (-0.8315, 0.5556, -0.2874), (-0.8315, 0.5556, 0.6379), (-0.7071, 0.7071, -0.2874), (-0.7071, 0.7071, 0.6379), (-0.5556, 0.8315, -0.2874), (-0.5556, 0.8315, 0.6379), (-0.3827, 0.9239, -0.2874), (-0.3827, 0.9239, 0.6379), (-0.1951, 0.9808, -0.2874), (-0.1951, 0.9808, 0.6379)], [], [(0, 1, 3, 2), (2, 3, 5, 4), (4, 5, 7, 6), (6, 7, 9, 8), (8, 9, 11, 10), (10, 11, 13, 12), (12, 13, 15, 14), (14, 15, 17, 16), (16, 17, 19, 18), (18, 19, 21, 20), (20, 21, 23, 22), (22, 23, 25, 24), (24, 25, 27, 26), (26, 27, 29, 28), (28, 29, 31, 30), (30, 31, 33, 32), (32, 33, 35, 34), (34, 35, 37, 36), (36, 37, 39, 38), (38, 39, 41, 40), (40, 41, 43, 42), (42, 43, 45, 44), (44, 45, 47, 46), (46, 47, 49, 48), (48, 49, 51, 50), (50, 51, 53, 52), (52, 53, 55, 54), (54, 55, 57, 56), (56, 57, 59, 58), (58, 59, 61, 60), (3, 1, 63, 61, 59, 57, 55, 53, 51, 49, 47, 45, 43, 41, 39, 37, 35, 33, 31, 29, 27, 25, 23, 21, 19, 17, 15, 13, 11, 9, 7, 5), (60, 61, 63, 62), (62, 63, 1, 0), (0, 2, 4, 6, 8, 10, 12, 14, 16, 18, 20, 22, 24, 26, 28, 30, 32, 34, 36, 38, 40, 42, 44, 46, 48, 50, 52, 54, 56, 58, 60, 62)])
_uv = me_cilindro_001.uv_layers.new(name='MapaUV')
_uv.uv.foreach_set('vector', [1.0, 0.5, 1.0, 1.0, 0.9688, 1.0, 0.9688, 0.5, 0.9688, 0.5, 0.9688, 1.0, 0.9375, 1.0, 0.9375, 0.5, 0.9375, 0.5, 0.9375, 1.0, 0.9062, 1.0, 0.9062, 0.5, 0.9062, 0.5, 0.9062, 1.0, 0.875, 1.0, 0.875, 0.5, 0.875, 0.5, 0.875, 1.0, 0.8438, 1.0, 0.8438, 0.5, 0.8438, 0.5, 0.8438, 1.0, 0.8125, 1.0, 0.8125, 0.5, 0.8125, 0.5, 0.8125, 1.0, 0.7812, 1.0, 0.7812, 0.5, 0.7812, 0.5, 0.7812, 1.0, 0.75, 1.0, 0.75, 0.5, 0.75, 0.5, 0.75, 1.0, 0.7188, 1.0, 0.7188, 0.5, 0.7188, 0.5, 0.7188, 1.0, 0.6875, 1.0, 0.6875, 0.5, 0.6875, 0.5, 0.6875, 1.0, 0.6562, 1.0, 0.6562, 0.5, 0.6562, 0.5, 0.6562, 1.0, 0.625, 1.0, 0.625, 0.5, 0.625, 0.5, 0.625, 1.0, 0.5938, 1.0, 0.5938, 0.5, 0.5938, 0.5, 0.5938, 1.0, 0.5625, 1.0, 0.5625, 0.5, 0.5625, 0.5, 0.5625, 1.0, 0.5312, 1.0, 0.5312, 0.5, 0.5312, 0.5, 0.5312, 1.0, 0.5, 1.0, 0.5, 0.5, 0.5, 0.5, 0.5, 1.0, 0.4688, 1.0, 0.4688, 0.5, 0.4688, 0.5, 0.4688, 1.0, 0.4375, 1.0, 0.4375, 0.5, 0.4375, 0.5, 0.4375, 1.0, 0.4062, 1.0, 0.4062, 0.5, 0.4062, 0.5, 0.4062, 1.0, 0.375, 1.0, 0.375, 0.5, 0.375, 0.5, 0.375, 1.0, 0.3438, 1.0, 0.3438, 0.5, 0.3438, 0.5, 0.3438, 1.0, 0.3125, 1.0, 0.3125, 0.5, 0.3125, 0.5, 0.3125, 1.0, 0.2812, 1.0, 0.2812, 0.5, 0.2812, 0.5, 0.2812, 1.0, 0.25, 1.0, 0.25, 0.5, 0.25, 0.5, 0.25, 1.0, 0.2188, 1.0, 0.2188, 0.5, 0.2188, 0.5, 0.2188, 1.0, 0.1875, 1.0, 0.1875, 0.5, 0.1875, 0.5, 0.1875, 1.0, 0.1562, 1.0, 0.1562, 0.5, 0.1562, 0.5, 0.1562, 1.0, 0.125, 1.0, 0.125, 0.5, 0.125, 0.5, 0.125, 1.0, 0.09375, 1.0, 0.09375, 0.5, 0.09375, 0.5, 0.09375, 1.0, 0.0625, 1.0, 0.0625, 0.5, 0.2968, 0.4854, 0.25, 0.49, 0.2032, 0.4854, 0.1582, 0.4717, 0.1167, 0.4496, 0.08029, 0.4197, 0.05045, 0.3833, 0.02827, 0.3418, 0.01461, 0.2968, 0.01, 0.25, 0.01461, 0.2032, 0.02827, 0.1582, 0.05045, 0.1167, 0.08029, 0.08029, 0.1167, 0.05045, 0.1582, 0.02827, 0.2032, 0.01461, 0.25, 0.01, 0.2968, 0.01461, 0.3418, 0.02827, 0.3833, 0.05045, 0.4197, 0.08029, 0.4496, 0.1167, 0.4717, 0.1582, 0.4854, 0.2032, 0.49, 0.25, 0.4854, 0.2968, 0.4717, 0.3418, 0.4496, 0.3833, 0.4197, 0.4197, 0.3833, 0.4496, 0.3418, 0.4717, 0.0625, 0.5, 0.0625, 1.0, 0.03125, 1.0, 0.03125, 0.5, 0.03125, 0.5, 0.03125, 1.0, 0.0, 1.0, 0.0, 0.5, 0.75, 0.49, 0.7968, 0.4854, 0.8418, 0.4717, 0.8833, 0.4496, 0.9197, 0.4197, 0.9496, 0.3833, 0.9717, 0.3418, 0.9854, 0.2968, 0.99, 0.25, 0.9854, 0.2032, 0.9717, 0.1582, 0.9496, 0.1167, 0.9197, 0.08029, 0.8833, 0.05045, 0.8418, 0.02827, 0.7968, 0.01461, 0.75, 0.01, 0.7032, 0.01461, 0.6582, 0.02827, 0.6167, 0.05045, 0.5803, 0.08029, 0.5504, 0.1167, 0.5283, 0.1582, 0.5146, 0.2032, 0.51, 0.25, 0.5146, 0.2968, 0.5283, 0.3418, 0.5504, 0.3833, 0.5803, 0.4197, 0.6167, 0.4496, 0.6582, 0.4717, 0.7032, 0.4854])
me_cilindro_001.materials.append(mat_la_franja)
me_cilindro_001.update()
me_cube_003 = bpy.data.meshes.new('Cube.003')
me_cube_003.from_pydata([(-1.0, -1.0, -1.0), (-1.0, 1.0, -1.0), (1.0, -1.0, -1.0), (1.0, 1.0, -1.0), (-3.296, -3.296, 0.0), (-3.296, 3.296, 0.0), (3.296, 3.296, 0.0), (3.296, -3.296, 0.0), (-0.1881, 0.1881, -6.668), (-0.1881, -0.1881, -6.668), (0.1881, 0.1881, -6.668), (0.1881, -0.1881, -6.668), (-0.1881, 0.1881, -7.036), (-0.1881, -0.1881, -7.036), (0.1881, 0.1881, -7.036), (0.1881, -0.1881, -7.036)], [], [(2, 0, 9, 11), (2, 7, 4, 0), (3, 6, 7, 2), (1, 5, 6, 3), (0, 4, 5, 1), (11, 9, 13, 15), (1, 3, 10, 8), (0, 1, 8, 9), (3, 2, 11, 10), (8, 10, 14, 12), (10, 11, 15, 14), (9, 8, 12, 13)])
_uv = me_cube_003.uv_layers.new(name='UVMap')
_uv.uv.foreach_set('vector', [0.375, 0.75, 0.375, 1.0, 0.375, 1.0, 0.375, 0.75, 0.375, 0.75, 0.5, 0.75, 0.5, 1.0, 0.375, 1.0, 0.375, 0.5, 0.5, 0.5, 0.5, 0.75, 0.375, 0.75, 0.375, 0.25, 0.5, 0.25, 0.5, 0.5, 0.375, 0.5, 0.375, 0.0, 0.5, 0.0, 0.5, 0.25, 0.375, 0.25, 0.375, 0.75, 0.375, 1.0, 0.375, 1.0, 0.375, 0.75, 0.375, 0.25, 0.375, 0.5, 0.375, 0.5, 0.375, 0.25, 0.375, 0.0, 0.375, 0.25, 0.375, 0.25, 0.375, 0.0, 0.375, 0.5, 0.375, 0.75, 0.375, 0.75, 0.375, 0.5, 0.375, 0.25, 0.375, 0.5, 0.375, 0.5, 0.375, 0.25, 0.375, 0.5, 0.375, 0.75, 0.375, 0.75, 0.375, 0.5, 0.375, 0.0, 0.375, 0.25, 0.375, 0.25, 0.375, 0.0])
me_cube_003.materials.append(mat_material_001)
me_cube_003.update()
me_cube_002 = bpy.data.meshes.new('Cube.002')
me_cube_002.from_pydata([(-1.0, -1.0, -1.0), (-1.0, 1.0, -1.0), (1.0, -1.0, -1.0), (1.0, 1.0, -1.0), (-3.296, -3.296, 0.0), (-3.296, 3.296, 0.0), (3.296, 3.296, 0.0), (3.296, -3.296, 0.0), (-0.1881, 0.1881, -6.668), (-0.1881, -0.1881, -6.668), (0.1881, 0.1881, -6.668), (0.1881, -0.1881, -6.668), (-0.1881, 0.1881, -7.036), (-0.1881, -0.1881, -7.036), (0.1881, 0.1881, -7.036), (0.1881, -0.1881, -7.036)], [], [(2, 0, 9, 11), (2, 7, 4, 0), (3, 6, 7, 2), (1, 5, 6, 3), (0, 4, 5, 1), (11, 9, 13, 15), (1, 3, 10, 8), (0, 1, 8, 9), (3, 2, 11, 10), (8, 10, 14, 12), (10, 11, 15, 14), (9, 8, 12, 13)])
_uv = me_cube_002.uv_layers.new(name='UVMap')
_uv.uv.foreach_set('vector', [0.375, 0.75, 0.375, 1.0, 0.375, 1.0, 0.375, 0.75, 0.375, 0.75, 0.5, 0.75, 0.5, 1.0, 0.375, 1.0, 0.375, 0.5, 0.5, 0.5, 0.5, 0.75, 0.375, 0.75, 0.375, 0.25, 0.5, 0.25, 0.5, 0.5, 0.375, 0.5, 0.375, 0.0, 0.5, 0.0, 0.5, 0.25, 0.375, 0.25, 0.375, 0.75, 0.375, 1.0, 0.375, 1.0, 0.375, 0.75, 0.375, 0.25, 0.375, 0.5, 0.375, 0.5, 0.375, 0.25, 0.375, 0.0, 0.375, 0.25, 0.375, 0.25, 0.375, 0.0, 0.375, 0.5, 0.375, 0.75, 0.375, 0.75, 0.375, 0.5, 0.375, 0.25, 0.375, 0.5, 0.375, 0.5, 0.375, 0.25, 0.375, 0.5, 0.375, 0.75, 0.375, 0.75, 0.375, 0.5, 0.375, 0.0, 0.375, 0.25, 0.375, 0.25, 0.375, 0.0])
me_cube_002.update()
me_cube_001 = bpy.data.meshes.new('Cube.001')
me_cube_001.from_pydata([(-1.0, -1.0, -1.0), (-1.0, 1.0, -1.0), (1.0, -1.0, -1.0), (1.0, 1.0, -1.0), (-3.296, -3.296, 0.0), (-3.296, 3.296, 0.0), (3.296, 3.296, 0.0), (3.296, -3.296, 0.0), (-0.1881, 0.1881, -6.668), (-0.1881, -0.1881, -6.668), (0.1881, 0.1881, -6.668), (0.1881, -0.1881, -6.668), (-0.1881, 0.1881, -7.036), (-0.1881, -0.1881, -7.036), (0.1881, 0.1881, -7.036), (0.1881, -0.1881, -7.036)], [], [(2, 0, 9, 11), (2, 7, 4, 0), (3, 6, 7, 2), (1, 5, 6, 3), (0, 4, 5, 1), (11, 9, 13, 15), (1, 3, 10, 8), (0, 1, 8, 9), (3, 2, 11, 10), (8, 10, 14, 12), (10, 11, 15, 14), (9, 8, 12, 13)])
_uv = me_cube_001.uv_layers.new(name='UVMap')
_uv.uv.foreach_set('vector', [0.375, 0.75, 0.375, 1.0, 0.375, 1.0, 0.375, 0.75, 0.375, 0.75, 0.5, 0.75, 0.5, 1.0, 0.375, 1.0, 0.375, 0.5, 0.5, 0.5, 0.5, 0.75, 0.375, 0.75, 0.375, 0.25, 0.5, 0.25, 0.5, 0.5, 0.375, 0.5, 0.375, 0.0, 0.5, 0.0, 0.5, 0.25, 0.375, 0.25, 0.375, 0.75, 0.375, 1.0, 0.375, 1.0, 0.375, 0.75, 0.375, 0.25, 0.375, 0.5, 0.375, 0.5, 0.375, 0.25, 0.375, 0.0, 0.375, 0.25, 0.375, 0.25, 0.375, 0.0, 0.375, 0.5, 0.375, 0.75, 0.375, 0.75, 0.375, 0.5, 0.375, 0.25, 0.375, 0.5, 0.375, 0.5, 0.375, 0.25, 0.375, 0.5, 0.375, 0.75, 0.375, 0.75, 0.375, 0.5, 0.375, 0.0, 0.375, 0.25, 0.375, 0.25, 0.375, 0.0])
me_cube_001.materials.append(mat_material_001)
me_cube_001.update()
me_cube_004 = bpy.data.meshes.new('Cube.004')
me_cube_004.from_pydata([(-1.0, -1.0, -1.0), (-1.0, 1.0, -1.0), (1.0, -1.0, -1.0), (1.0, 1.0, -1.0), (-3.296, -3.296, 0.0), (-3.296, 3.296, 0.0), (3.296, 3.296, 0.0), (3.296, -3.296, 0.0), (-0.1881, 0.1881, -6.668), (-0.1881, -0.1881, -6.668), (0.1881, 0.1881, -6.668), (0.1881, -0.1881, -6.668), (-0.1881, 0.1881, -7.036), (-0.1881, -0.1881, -7.036), (0.1881, 0.1881, -7.036), (0.1881, -0.1881, -7.036)], [], [(2, 0, 9, 11), (2, 7, 4, 0), (3, 6, 7, 2), (1, 5, 6, 3), (0, 4, 5, 1), (11, 9, 13, 15), (1, 3, 10, 8), (0, 1, 8, 9), (3, 2, 11, 10), (8, 10, 14, 12), (10, 11, 15, 14), (9, 8, 12, 13)])
_uv = me_cube_004.uv_layers.new(name='UVMap')
_uv.uv.foreach_set('vector', [0.375, 0.75, 0.375, 1.0, 0.375, 1.0, 0.375, 0.75, 0.375, 0.75, 0.5, 0.75, 0.5, 1.0, 0.375, 1.0, 0.375, 0.5, 0.5, 0.5, 0.5, 0.75, 0.375, 0.75, 0.375, 0.25, 0.5, 0.25, 0.5, 0.5, 0.375, 0.5, 0.375, 0.0, 0.5, 0.0, 0.5, 0.25, 0.375, 0.25, 0.375, 0.75, 0.375, 1.0, 0.375, 1.0, 0.375, 0.75, 0.375, 0.25, 0.375, 0.5, 0.375, 0.5, 0.375, 0.25, 0.375, 0.0, 0.375, 0.25, 0.375, 0.25, 0.375, 0.0, 0.375, 0.5, 0.375, 0.75, 0.375, 0.75, 0.375, 0.5, 0.375, 0.25, 0.375, 0.5, 0.375, 0.5, 0.375, 0.25, 0.375, 0.5, 0.375, 0.75, 0.375, 0.75, 0.375, 0.5, 0.375, 0.0, 0.375, 0.25, 0.375, 0.25, 0.375, 0.0])
me_cube_004.update()

# ---- objects
ob_cuerpo = bpy.data.objects.new('cuerpo', me_cubo)
ob_ca_on_delantero = bpy.data.objects.new('cañon delantero', me_cubo_001)
ob_cabina_baja = bpy.data.objects.new('cabina baja', me_cubo_002)
ob_ca_on_trasero = bpy.data.objects.new('cañon trasero', me_cubo_004)
ob_base_de_antena = bpy.data.objects.new('base de antena', me_cubo_006)
ob_cabina_de_arriba = bpy.data.objects.new('cabina de arriba', me_cubo_007)
ob_microbasede_antena = bpy.data.objects.new('microbasede antena', me_cubo_008)
ob_antena = bpy.data.objects.new('antena', me_cilindro)
ob_cilindro = bpy.data.objects.new('Cilindro', me_cilindro_001)
ob_cube_003 = bpy.data.objects.new('Cube.003', me_cube_003)
ob_cube_002 = bpy.data.objects.new('Cube.002', me_cube_002)
ob_cube_001 = bpy.data.objects.new('Cube.001', me_cube_001)
ob_cube_004 = bpy.data.objects.new('Cube.004', me_cube_004)

# ---- transforms, parenting, visibility, modifiers, constraints
ob_cuerpo.location = (0.0, 0.0, 0.7821)
_m = ob_cuerpo.modifiers.new('Auto Smooth', 'NODES')
_m.node_group = ng_auto_smooth
_gi = [s.identifier for s in ng_auto_smooth.interface.items_tree if s.item_type == 'SOCKET' and s.in_out == 'INPUT']
_m[_gi[1]] = 0.5236  # Angle
ob_ca_on_delantero.location = (0.0, 0.0, 0.7821)
_m = ob_ca_on_delantero.modifiers.new('Biselar', 'BEVEL')
_m.width = 0.02
_m.width_pct = 0.02
_m.segments = 12
ob_cabina_baja.location = (-0.186, 0.005495, 0.7821)
_m = ob_cabina_baja.modifiers.new('Biselar', 'BEVEL')
_m.width = 0.0
_m.width_pct = 0.0
_m = ob_cabina_baja.modifiers.new('Auto Smooth', 'NODES')
_m.node_group = ng_auto_smooth
_gi = [s.identifier for s in ng_auto_smooth.interface.items_tree if s.item_type == 'SOCKET' and s.in_out == 'INPUT']
_m[_gi[1]] = 0.5236  # Angle
ob_ca_on_trasero.location = (4.545, 0.0, 0.7821)
_m = ob_ca_on_trasero.modifiers.new('Biselar', 'BEVEL')
_m.width = 0.02
_m.width_pct = 0.02
_m.segments = 21
ob_base_de_antena.location = (0.9966, 0.0, 1.329)
_m = ob_base_de_antena.modifiers.new('Biselar', 'BEVEL')
_m.width = 0.02
_m.width_pct = 0.02
_m.segments = 17
ob_cabina_de_arriba.location = (1.76, 0.0, 1.329)
_m = ob_cabina_de_arriba.modifiers.new('Biselar', 'BEVEL')
_m.width = 0.01
_m.width_pct = 0.01
_m.segments = 15
ob_microbasede_antena.location = (-0.8079, -0.4128, 2.297)
ob_microbasede_antena.scale = (-0.05943, -0.05943, -0.05943)
_m = ob_microbasede_antena.modifiers.new('Biselar', 'BEVEL')
_m.width = 0.03
_m.width_pct = 0.03
_m.segments = 31
ob_antena.location = (-0.8312, 0.1204, 2.426)
ob_antena.rotation_euler = (0.0, 1.558, 1.577)
ob_antena.scale = (0.182, 0.1267, 0.182)
_m = ob_antena.modifiers.new('Biselar', 'BEVEL')
_m.width = 0.0
_m.width_pct = 0.0
ob_cilindro.location = (-0.8346, -0.4117, 2.37)
ob_cilindro.scale = (-0.02316, -0.02316, -0.02316)
ob_cube_003.location = (5.325, -0.6494, 2.382)
ob_cube_003.rotation_euler = (1.236, -0.0, 1.54)
ob_cube_003.scale = (0.1559, 0.1634, 0.3988)
_m = ob_cube_003.modifiers.new('Solidify', 'SOLIDIFY')
_m.thickness = 0.05
_m = ob_cube_003.modifiers.new('Subdivision', 'SUBSURF')
_m.levels = 4
_m.render_levels = 4
ob_cube_002.location = (5.279, 0.2941, 2.353)
ob_cube_002.rotation_euler = (1.238, 0.03494, 1.808)
ob_cube_002.scale = (0.1559, 0.1634, 0.3988)
_m = ob_cube_002.modifiers.new('Solidify', 'SOLIDIFY')
_m.thickness = 0.05
_m = ob_cube_002.modifiers.new('Subdivision', 'SUBSURF')
_m.levels = 4
_m.render_levels = 4
ob_cube_001.location = (-4.289, 0.03416, 2.375)
ob_cube_001.rotation_euler = (1.236, -0.0, 4.596)
ob_cube_001.scale = (0.1559, 0.1634, 0.3988)
_m = ob_cube_001.modifiers.new('Solidify', 'SOLIDIFY')
_m.thickness = 0.05
_m = ob_cube_001.modifiers.new('Subdivision', 'SUBSURF')
_m.levels = 4
_m.render_levels = 4
ob_cube_004.location = (-4.324, -0.9098, 2.345)
ob_cube_004.rotation_euler = (1.238, 0.03494, 4.864)
ob_cube_004.scale = (0.1559, 0.1634, 0.3988)
_m = ob_cube_004.modifiers.new('Solidify', 'SOLIDIFY')
_m.thickness = 0.05
_m = ob_cube_004.modifiers.new('Subdivision', 'SUBSURF')
_m.levels = 4
_m.render_levels = 4

# ---- collection membership
col_collection.objects.link(ob_cuerpo)
col_collection.objects.link(ob_ca_on_delantero)
col_collection.objects.link(ob_cabina_baja)
col_collection.objects.link(ob_ca_on_trasero)
col_collection.objects.link(ob_base_de_antena)
col_collection.objects.link(ob_cabina_de_arriba)
col_collection.objects.link(ob_microbasede_antena)
col_collection.objects.link(ob_antena)
col_collection.objects.link(ob_cilindro)
col_collection.objects.link(ob_cube_003)
col_collection.objects.link(ob_cube_002)
col_collection.objects.link(ob_cube_001)
col_collection.objects.link(ob_cube_004)

# ---- scene / render settings (as saved in the file)
scene.frame_start = 1; scene.frame_end = 250; scene.frame_set(3)
scene.render.engine = 'BLENDER_EEVEE_NEXT'
scene.cycles.sampling_pattern = 'TABULATED_SOBOL'
scene.view_settings.view_transform = 'Filmic'
bpy.context.view_layer.update()

# ---- added for rendering (the .blend has no active camera and no usable light): camera, sun
cam_auto = bpy.data.cameras.new('AutoCamera')
cam_auto.lens = 50.0
cam_auto.sensor_width = 36.0
cam_auto.clip_end = 1000.0
ob_auto_camera = bpy.data.objects.new('AutoCamera', cam_auto)
scene.collection.objects.link(ob_auto_camera)
ob_auto_camera.location = (10.4638, -12.2627, 9.53355)
ob_auto_camera.rotation_euler = (1.09748, -7.21219e-08, 0.694738)
scene.camera = ob_auto_camera
light_auto_sun = bpy.data.lights.new('AutoSun', 'SUN')
light_auto_sun.energy = 3.0
light_auto_sun.angle = 0.0523599
ob_auto_sun = bpy.data.objects.new('AutoSun', light_auto_sun)
scene.collection.objects.link(ob_auto_sun)
ob_auto_sun.rotation_euler = (0.872665, 0.174533, 0.523599)
bpy.context.view_layer.update()

